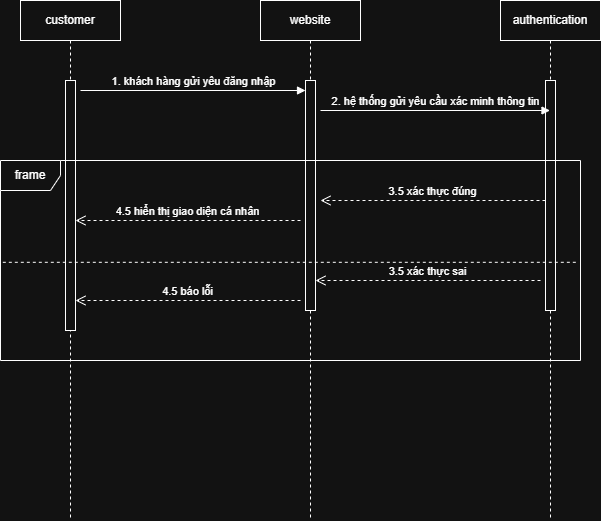

The diagram above was exported from draw.io. Its source (the exported page's mxGraphModel, read from the mxfile embedded in the PNG):
<mxGraphModel dx="1204" dy="705" grid="1" gridSize="10" guides="1" tooltips="1" connect="1" arrows="1" fold="1" page="1" pageScale="1" pageWidth="827" pageHeight="1169" math="0" shadow="0">
  <root>
    <mxCell id="0" />
    <mxCell id="1" parent="0" />
    <mxCell id="r40PqRsnK1ev4MYa4UYm-1" value="customer" style="shape=umlLifeline;perimeter=lifelinePerimeter;whiteSpace=wrap;html=1;container=1;dropTarget=0;collapsible=0;recursiveResize=0;outlineConnect=0;portConstraint=eastwest;newEdgeStyle={&quot;curved&quot;:0,&quot;rounded&quot;:0};" parent="1" vertex="1">
      <mxGeometry x="80" y="160" width="100" height="520" as="geometry" />
    </mxCell>
    <mxCell id="GCOQg3yHxQcb2jP1v0RZ-1" value="" style="html=1;points=[[0,0,0,0,5],[0,1,0,0,-5],[1,0,0,0,5],[1,1,0,0,-5]];perimeter=orthogonalPerimeter;outlineConnect=0;targetShapes=umlLifeline;portConstraint=eastwest;newEdgeStyle={&quot;curved&quot;:0,&quot;rounded&quot;:0};" parent="r40PqRsnK1ev4MYa4UYm-1" vertex="1">
      <mxGeometry x="45" y="80" width="10" height="250" as="geometry" />
    </mxCell>
    <mxCell id="r40PqRsnK1ev4MYa4UYm-2" value="website" style="shape=umlLifeline;perimeter=lifelinePerimeter;whiteSpace=wrap;html=1;container=1;dropTarget=0;collapsible=0;recursiveResize=0;outlineConnect=0;portConstraint=eastwest;newEdgeStyle={&quot;curved&quot;:0,&quot;rounded&quot;:0};" parent="1" vertex="1">
      <mxGeometry x="320" y="160" width="100" height="520" as="geometry" />
    </mxCell>
    <mxCell id="GCOQg3yHxQcb2jP1v0RZ-2" value="" style="html=1;points=[[0,0,0,0,5],[0,1,0,0,-5],[1,0,0,0,5],[1,1,0,0,-5]];perimeter=orthogonalPerimeter;outlineConnect=0;targetShapes=umlLifeline;portConstraint=eastwest;newEdgeStyle={&quot;curved&quot;:0,&quot;rounded&quot;:0};" parent="r40PqRsnK1ev4MYa4UYm-2" vertex="1">
      <mxGeometry x="45" y="80" width="10" height="230" as="geometry" />
    </mxCell>
    <mxCell id="r40PqRsnK1ev4MYa4UYm-3" value="authentication" style="shape=umlLifeline;perimeter=lifelinePerimeter;whiteSpace=wrap;html=1;container=1;dropTarget=0;collapsible=0;recursiveResize=0;outlineConnect=0;portConstraint=eastwest;newEdgeStyle={&quot;curved&quot;:0,&quot;rounded&quot;:0};" parent="1" vertex="1">
      <mxGeometry x="560" y="160" width="100" height="520" as="geometry" />
    </mxCell>
    <mxCell id="GCOQg3yHxQcb2jP1v0RZ-6" value="" style="html=1;points=[[0,0,0,0,5],[0,1,0,0,-5],[1,0,0,0,5],[1,1,0,0,-5]];perimeter=orthogonalPerimeter;outlineConnect=0;targetShapes=umlLifeline;portConstraint=eastwest;newEdgeStyle={&quot;curved&quot;:0,&quot;rounded&quot;:0};" parent="r40PqRsnK1ev4MYa4UYm-3" vertex="1">
      <mxGeometry x="45" y="80" width="10" height="230" as="geometry" />
    </mxCell>
    <mxCell id="GCOQg3yHxQcb2jP1v0RZ-3" value="1. khách hàng gửi yêu đăng nhập" style="html=1;verticalAlign=bottom;endArrow=block;curved=0;rounded=0;" parent="1" edge="1">
      <mxGeometry width="80" relative="1" as="geometry">
        <mxPoint x="140" y="250" as="sourcePoint" />
        <mxPoint x="365" y="250" as="targetPoint" />
      </mxGeometry>
    </mxCell>
    <mxCell id="GCOQg3yHxQcb2jP1v0RZ-7" value="2. hệ thống gửi yêu cầu xác minh thông tin" style="html=1;verticalAlign=bottom;endArrow=block;curved=0;rounded=0;" parent="1" target="r40PqRsnK1ev4MYa4UYm-3" edge="1">
      <mxGeometry width="80" relative="1" as="geometry">
        <mxPoint x="380" y="270" as="sourcePoint" />
        <mxPoint x="460" y="270" as="targetPoint" />
      </mxGeometry>
    </mxCell>
    <mxCell id="GCOQg3yHxQcb2jP1v0RZ-8" value="frame" style="shape=umlFrame;whiteSpace=wrap;html=1;pointerEvents=0;" parent="1" vertex="1">
      <mxGeometry x="60" y="320" width="580" height="200" as="geometry" />
    </mxCell>
    <mxCell id="GCOQg3yHxQcb2jP1v0RZ-9" value="3.5 xác thực đúng" style="html=1;verticalAlign=bottom;endArrow=open;dashed=1;endSize=8;curved=0;rounded=0;" parent="1" source="GCOQg3yHxQcb2jP1v0RZ-6" edge="1">
      <mxGeometry relative="1" as="geometry">
        <mxPoint x="460" y="360" as="sourcePoint" />
        <mxPoint x="380" y="360" as="targetPoint" />
      </mxGeometry>
    </mxCell>
    <mxCell id="ghpByLel1Mp0XdCuzqaZ-1" value="" style="endArrow=none;dashed=1;html=1;rounded=0;exitX=0.004;exitY=0.509;exitDx=0;exitDy=0;exitPerimeter=0;entryX=0.994;entryY=0.509;entryDx=0;entryDy=0;entryPerimeter=0;" parent="1" source="GCOQg3yHxQcb2jP1v0RZ-8" target="GCOQg3yHxQcb2jP1v0RZ-8" edge="1">
      <mxGeometry width="50" height="50" relative="1" as="geometry">
        <mxPoint x="420" y="460" as="sourcePoint" />
        <mxPoint x="470" y="410" as="targetPoint" />
      </mxGeometry>
    </mxCell>
    <mxCell id="ghpByLel1Mp0XdCuzqaZ-2" value="4.5 hiển thị giao diện cá nhân" style="html=1;verticalAlign=bottom;endArrow=open;dashed=1;endSize=8;curved=0;rounded=0;" parent="1" target="GCOQg3yHxQcb2jP1v0RZ-1" edge="1">
      <mxGeometry relative="1" as="geometry">
        <mxPoint x="360" y="380" as="sourcePoint" />
        <mxPoint x="280" y="380" as="targetPoint" />
      </mxGeometry>
    </mxCell>
    <mxCell id="ghpByLel1Mp0XdCuzqaZ-3" value="3.5 xác thực sai" style="html=1;verticalAlign=bottom;endArrow=open;dashed=1;endSize=8;curved=0;rounded=0;" parent="1" target="GCOQg3yHxQcb2jP1v0RZ-2" edge="1">
      <mxGeometry x="0.0044" relative="1" as="geometry">
        <mxPoint x="600" y="440" as="sourcePoint" />
        <mxPoint x="520" y="440" as="targetPoint" />
        <mxPoint as="offset" />
      </mxGeometry>
    </mxCell>
    <mxCell id="ghpByLel1Mp0XdCuzqaZ-4" value="4.5 báo lỗi" style="html=1;verticalAlign=bottom;endArrow=open;dashed=1;endSize=8;curved=0;rounded=0;" parent="1" target="GCOQg3yHxQcb2jP1v0RZ-1" edge="1">
      <mxGeometry relative="1" as="geometry">
        <mxPoint x="360" y="460" as="sourcePoint" />
        <mxPoint x="280" y="460" as="targetPoint" />
      </mxGeometry>
    </mxCell>
  </root>
</mxGraphModel>